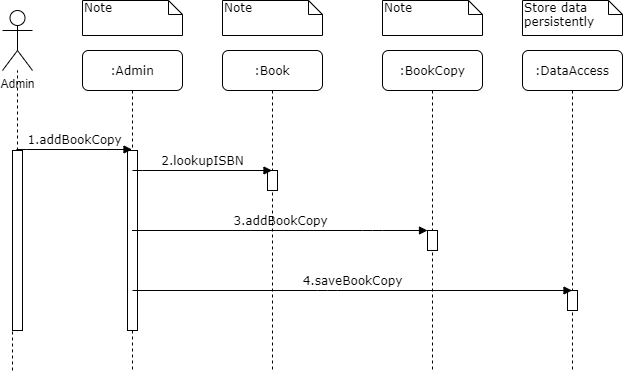

The diagram above was exported from draw.io. Its source (the exported page's mxGraphModel, read from the mxfile embedded in the PNG):
<mxGraphModel dx="1422" dy="794" grid="1" gridSize="10" guides="1" tooltips="1" connect="1" arrows="1" fold="1" page="1" pageScale="1" pageWidth="1100" pageHeight="850" background="#ffffff" math="0" shadow="0">
  <root>
    <mxCell id="0" />
    <mxCell id="1" parent="0" />
    <mxCell id="7baba1c4bc27f4b0-2" value=":Book" style="shape=umlLifeline;perimeter=lifelinePerimeter;whiteSpace=wrap;html=1;container=1;collapsible=0;recursiveResize=0;outlineConnect=0;rounded=1;shadow=0;comic=0;labelBackgroundColor=none;strokeWidth=1;fontFamily=Verdana;fontSize=12;align=center;" parent="1" vertex="1">
      <mxGeometry x="240" y="80" width="100" height="320" as="geometry" />
    </mxCell>
    <mxCell id="7baba1c4bc27f4b0-10" value="" style="html=1;points=[];perimeter=orthogonalPerimeter;rounded=0;shadow=0;comic=0;labelBackgroundColor=none;strokeWidth=1;fontFamily=Verdana;fontSize=12;align=center;" parent="7baba1c4bc27f4b0-2" vertex="1">
      <mxGeometry x="45" y="120" width="10" height="20" as="geometry" />
    </mxCell>
    <mxCell id="7baba1c4bc27f4b0-3" value=":BookCopy" style="shape=umlLifeline;perimeter=lifelinePerimeter;whiteSpace=wrap;html=1;container=1;collapsible=0;recursiveResize=0;outlineConnect=0;rounded=1;shadow=0;comic=0;labelBackgroundColor=none;strokeWidth=1;fontFamily=Verdana;fontSize=12;align=center;" parent="1" vertex="1">
      <mxGeometry x="400" y="80" width="100" height="320" as="geometry" />
    </mxCell>
    <mxCell id="7baba1c4bc27f4b0-13" value="" style="html=1;points=[];perimeter=orthogonalPerimeter;rounded=0;shadow=0;comic=0;labelBackgroundColor=none;strokeWidth=1;fontFamily=Verdana;fontSize=12;align=center;" parent="7baba1c4bc27f4b0-3" vertex="1">
      <mxGeometry x="45" y="180" width="10" height="20" as="geometry" />
    </mxCell>
    <mxCell id="7baba1c4bc27f4b0-4" value=":DataAccess" style="shape=umlLifeline;perimeter=lifelinePerimeter;whiteSpace=wrap;html=1;container=1;collapsible=0;recursiveResize=0;outlineConnect=0;rounded=1;shadow=0;comic=0;labelBackgroundColor=none;strokeWidth=1;fontFamily=Verdana;fontSize=12;align=center;" parent="1" vertex="1">
      <mxGeometry x="540" y="80" width="100" height="320" as="geometry" />
    </mxCell>
    <mxCell id="7baba1c4bc27f4b0-22" value="" style="html=1;points=[];perimeter=orthogonalPerimeter;rounded=0;shadow=0;comic=0;labelBackgroundColor=none;strokeWidth=1;fontFamily=Verdana;fontSize=12;align=center;" parent="7baba1c4bc27f4b0-4" vertex="1">
      <mxGeometry x="45" y="240" width="10" height="20" as="geometry" />
    </mxCell>
    <mxCell id="7baba1c4bc27f4b0-8" value=":Admin" style="shape=umlLifeline;perimeter=lifelinePerimeter;whiteSpace=wrap;html=1;container=1;collapsible=0;recursiveResize=0;outlineConnect=0;rounded=1;shadow=0;comic=0;labelBackgroundColor=none;strokeWidth=1;fontFamily=Verdana;fontSize=12;align=center;" parent="1" vertex="1">
      <mxGeometry x="100" y="80" width="100" height="320" as="geometry" />
    </mxCell>
    <mxCell id="7baba1c4bc27f4b0-9" value="" style="html=1;points=[];perimeter=orthogonalPerimeter;rounded=0;shadow=0;comic=0;labelBackgroundColor=none;strokeWidth=1;fontFamily=Verdana;fontSize=12;align=center;" parent="7baba1c4bc27f4b0-8" vertex="1">
      <mxGeometry x="45" y="100" width="10" height="180" as="geometry" />
    </mxCell>
    <mxCell id="7baba1c4bc27f4b0-14" value="3.addBookCopy" style="html=1;verticalAlign=bottom;endArrow=block;entryX=0;entryY=0;labelBackgroundColor=none;fontFamily=Verdana;fontSize=12;edgeStyle=elbowEdgeStyle;elbow=vertical;" parent="1" source="7baba1c4bc27f4b0-8" target="7baba1c4bc27f4b0-13" edge="1">
      <mxGeometry relative="1" as="geometry">
        <mxPoint x="370" y="200" as="sourcePoint" />
        <Array as="points">
          <mxPoint x="390" y="260" />
        </Array>
      </mxGeometry>
    </mxCell>
    <mxCell id="7baba1c4bc27f4b0-40" value="Note" style="shape=note;whiteSpace=wrap;html=1;size=14;verticalAlign=top;align=left;spacingTop=-6;rounded=0;shadow=0;comic=0;labelBackgroundColor=none;strokeWidth=1;fontFamily=Verdana;fontSize=12" parent="1" vertex="1">
      <mxGeometry x="100" y="30" width="100" height="35" as="geometry" />
    </mxCell>
    <mxCell id="7baba1c4bc27f4b0-41" value="Note" style="shape=note;whiteSpace=wrap;html=1;size=14;verticalAlign=top;align=left;spacingTop=-6;rounded=0;shadow=0;comic=0;labelBackgroundColor=none;strokeWidth=1;fontFamily=Verdana;fontSize=12" parent="1" vertex="1">
      <mxGeometry x="240" y="30" width="100" height="35" as="geometry" />
    </mxCell>
    <mxCell id="7baba1c4bc27f4b0-42" value="Note" style="shape=note;whiteSpace=wrap;html=1;size=14;verticalAlign=top;align=left;spacingTop=-6;rounded=0;shadow=0;comic=0;labelBackgroundColor=none;strokeWidth=1;fontFamily=Verdana;fontSize=12" parent="1" vertex="1">
      <mxGeometry x="400" y="30" width="100" height="35" as="geometry" />
    </mxCell>
    <mxCell id="7baba1c4bc27f4b0-43" value="Store data persistently" style="shape=note;whiteSpace=wrap;html=1;size=14;verticalAlign=top;align=left;spacingTop=-6;rounded=0;shadow=0;comic=0;labelBackgroundColor=none;strokeWidth=1;fontFamily=Verdana;fontSize=12" parent="1" vertex="1">
      <mxGeometry x="540" y="30" width="100" height="35" as="geometry" />
    </mxCell>
    <mxCell id="1_UjA_ZZ9cHcFWlTvRUK-1" value="Admin" style="shape=umlActor;verticalLabelPosition=bottom;labelBackgroundColor=#ffffff;verticalAlign=top;html=1;" parent="1" vertex="1">
      <mxGeometry x="20" y="40" width="30" height="60" as="geometry" />
    </mxCell>
    <mxCell id="1_UjA_ZZ9cHcFWlTvRUK-3" value="" style="endArrow=none;dashed=1;html=1;" parent="1" source="1_UjA_ZZ9cHcFWlTvRUK-5" target="1_UjA_ZZ9cHcFWlTvRUK-1" edge="1">
      <mxGeometry width="50" height="50" relative="1" as="geometry">
        <mxPoint x="35" y="570" as="sourcePoint" />
        <mxPoint x="570" y="380" as="targetPoint" />
      </mxGeometry>
    </mxCell>
    <mxCell id="1_UjA_ZZ9cHcFWlTvRUK-5" value="" style="html=1;points=[];perimeter=orthogonalPerimeter;rounded=0;shadow=0;comic=0;labelBackgroundColor=none;strokeWidth=1;fontFamily=Verdana;fontSize=12;align=center;" parent="1" vertex="1">
      <mxGeometry x="30" y="180" width="10" height="180" as="geometry" />
    </mxCell>
    <mxCell id="1_UjA_ZZ9cHcFWlTvRUK-6" value="" style="endArrow=none;dashed=1;html=1;" parent="1" target="1_UjA_ZZ9cHcFWlTvRUK-5" edge="1">
      <mxGeometry width="50" height="50" relative="1" as="geometry">
        <mxPoint x="30" y="400" as="sourcePoint" />
        <mxPoint x="35" y="100" as="targetPoint" />
      </mxGeometry>
    </mxCell>
    <mxCell id="7baba1c4bc27f4b0-11" value="1.addBookCopy" style="html=1;verticalAlign=bottom;endArrow=block;labelBackgroundColor=none;fontFamily=Verdana;fontSize=12;edgeStyle=elbowEdgeStyle;elbow=vertical;exitX=0.4;exitY=-0.004;exitDx=0;exitDy=0;exitPerimeter=0;" parent="1" source="1_UjA_ZZ9cHcFWlTvRUK-5" target="7baba1c4bc27f4b0-8" edge="1">
      <mxGeometry relative="1" as="geometry">
        <mxPoint x="220" y="190" as="sourcePoint" />
        <Array as="points">
          <mxPoint x="160" y="179" />
          <mxPoint x="270" y="150" />
        </Array>
      </mxGeometry>
    </mxCell>
    <mxCell id="1_UjA_ZZ9cHcFWlTvRUK-7" value="2.lookupISBN" style="html=1;verticalAlign=bottom;endArrow=block;labelBackgroundColor=none;fontFamily=Verdana;fontSize=12;edgeStyle=elbowEdgeStyle;elbow=vertical;exitX=0.4;exitY=-0.004;exitDx=0;exitDy=0;exitPerimeter=0;" parent="1" target="7baba1c4bc27f4b0-2" edge="1">
      <mxGeometry relative="1" as="geometry">
        <mxPoint x="150" y="200.08000000000004" as="sourcePoint" />
        <mxPoint x="265.5" y="200" as="targetPoint" />
        <Array as="points">
          <mxPoint x="276" y="200" />
          <mxPoint x="386" y="171" />
        </Array>
      </mxGeometry>
    </mxCell>
    <mxCell id="1_UjA_ZZ9cHcFWlTvRUK-9" value="4.saveBookCopy" style="html=1;verticalAlign=bottom;endArrow=block;labelBackgroundColor=none;fontFamily=Verdana;fontSize=12;edgeStyle=elbowEdgeStyle;elbow=vertical;" parent="1" target="7baba1c4bc27f4b0-4" edge="1">
      <mxGeometry relative="1" as="geometry">
        <mxPoint x="150" y="320" as="sourcePoint" />
        <mxPoint x="445.5" y="320" as="targetPoint" />
      </mxGeometry>
    </mxCell>
  </root>
</mxGraphModel>